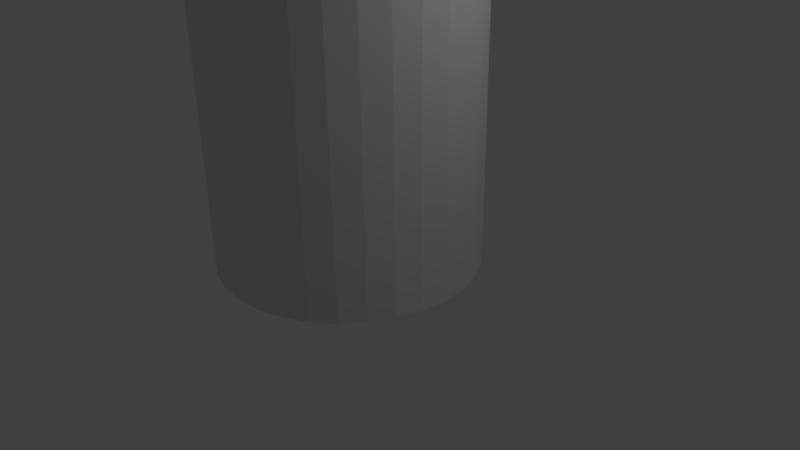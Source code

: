 # Source: annulus_copy.blend  (saved by Blender 2.77.0; exported with 4.5.12 LTS)
import bpy
from mathutils import Matrix  # noqa: F401  (used for matrix-valued properties, if any)

bpy.ops.wm.read_factory_settings(use_empty=True)
scene = bpy.context.scene
scene.name = 'Scene'

# ---- collections
col_collection_1 = bpy.data.collections.new('Collection 1'); scene.collection.children.link(col_collection_1)

# ---- world
world_world = bpy.data.worlds.new('World'); scene.world = world_world
world_world.color = (0.05088, 0.05088, 0.05088)
world_world.use_sun_shadow = False
world_world.sun_shadow_jitter_overblur = 0.0
world_world.cycles.sampling_method = 'MANUAL'

# ---- cameras
cam_camera = bpy.data.cameras.new('Camera')
cam_camera.clip_end = 100.0
cam_camera.lens = 35.0
cam_camera.sensor_width = 32.0
cam_camera.sensor_height = 18.0
cam_camera.ortho_scale = 7.314
cam_camera.dof.focus_distance = 0.0
cam_camera.dof.aperture_fstop = 128.0

# ---- lights
light_lamp = bpy.data.lights.new('Lamp', 'POINT')
light_lamp.transmission_factor = 0.0
light_lamp.cutoff_distance = 30.0
light_lamp.energy = 100.0
light_lamp.shadow_buffer_clip_start = 1.001
light_lamp.shadow_soft_size = 0.1
light_lamp.shadow_maximum_resolution = 0.006
light_lamp.use_absolute_resolution = True

# ---- meshes
me_circle_001 = bpy.data.meshes.new('Circle.001')
me_circle_001.from_pydata([(9.765e-08, 0.6334, -0.3332), (-0.1236, 0.6212, -0.3332), (-0.2424, 0.5851, -0.3332), (-0.3519, 0.5266, -0.3332), (-0.4479, 0.4479, -0.3332), (-0.5266, 0.3519, -0.3332), (-0.5851, 0.2424, -0.3332), (-0.6212, 0.1236, -0.3332), (-0.6334, -1.491e-07, -0.3332), (-0.6212, -0.1236, -0.3332), (-0.5851, -0.2424, -0.3332), (-0.5266, -0.3519, -0.3332), (-0.4479, -0.4479, -0.3332), (-0.3519, -0.5266, -0.3332), (-0.2424, -0.5852, -0.3332), (-0.1236, -0.6212, -0.3332), (3.04e-07, -0.6334, -0.3332), (0.1236, -0.6212, -0.3332), (0.2424, -0.5852, -0.3332), (0.3519, -0.5266, -0.3332), (0.4479, -0.4479, -0.3332), (0.5266, -0.3519, -0.3332), (0.5852, -0.2424, -0.3332), (0.6212, -0.1236, -0.3332), (0.6334, 4.147e-07, -0.3332), (0.6212, 0.1236, -0.3332), (0.5851, 0.2424, -0.3332), (0.5266, 0.3519, -0.3332), (0.4479, 0.4479, -0.3332), (0.3519, 0.5266, -0.3332), (0.2424, 0.5852, -0.3332), (0.1236, 0.6212, -0.3332), (1.825e-07, 1.756, -0.4317), (-0.3425, 1.722, -0.4317), (-0.6719, 1.622, -0.4317), (-0.9754, 1.46, -0.4317), (-1.241, 1.241, -0.4317), (-1.46, 0.9754, -0.4317), (-1.622, 0.6719, -0.4317), (-1.722, 0.3425, -0.4317), (-1.756, -4.262e-07, -0.4317), (-1.722, -0.3425, -0.4317), (-1.622, -0.6719, -0.4317), (-1.46, -0.9754, -0.4317), (-1.241, -1.241, -0.4317), (-0.9754, -1.46, -0.4317), (-0.6719, -1.622, -0.4317), (-0.3425, -1.722, -0.4317), (7.546e-07, -1.756, -0.4317), (0.3425, -1.722, -0.4317), (0.6719, -1.622, -0.4317), (0.9754, -1.46, -0.4317), (1.241, -1.241, -0.4317), (1.46, -0.9754, -0.4317), (1.622, -0.6719, -0.4317), (1.722, -0.3425, -0.4317), (1.756, 1.137e-06, -0.4317), (1.722, 0.3425, -0.4317), (1.622, 0.6719, -0.4317), (1.46, 0.9754, -0.4317), (1.241, 1.241, -0.4317), (0.9754, 1.46, -0.4317), (0.6719, 1.622, -0.4317), (0.3425, 1.722, -0.4317), (9.765e-08, 0.6334, 0.3332), (-0.1236, 0.6212, 0.3332), (-0.2424, 0.5851, 0.3332), (-0.3519, 0.5266, 0.3332), (-0.4479, 0.4479, 0.3332), (-0.5266, 0.3519, 0.3332), (-0.5851, 0.2424, 0.3332), (-0.6212, 0.1236, 0.3332), (-0.6334, -1.491e-07, 0.3332), (-0.6212, -0.1236, 0.3332), (-0.5851, -0.2424, 0.3332), (-0.5266, -0.3519, 0.3332), (-0.4479, -0.4479, 0.3332), (-0.3519, -0.5266, 0.3332), (-0.2424, -0.5852, 0.3332), (-0.1236, -0.6212, 0.3332), (3.04e-07, -0.6334, 0.3332), (0.1236, -0.6212, 0.3332), (0.2424, -0.5852, 0.3332), (0.3519, -0.5266, 0.3332), (0.4479, -0.4479, 0.3332), (0.5266, -0.3519, 0.3332), (0.5852, -0.2424, 0.3332), (0.6212, -0.1236, 0.3332), (0.6334, 4.147e-07, 0.3332), (0.6212, 0.1236, 0.3332), (0.5851, 0.2424, 0.3332), (0.5266, 0.3519, 0.3332), (0.4479, 0.4479, 0.3332), (0.3519, 0.5266, 0.3332), (0.2424, 0.5852, 0.3332), (0.1236, 0.6212, 0.3332), (1.825e-07, 1.756, 0.4317), (-0.3425, 1.722, 0.4317), (-0.6719, 1.622, 0.4317), (-0.9754, 1.46, 0.4317), (-1.241, 1.241, 0.4317), (-1.46, 0.9754, 0.4317), (-1.622, 0.6719, 0.4317), (-1.722, 0.3425, 0.4317), (-1.756, -4.262e-07, 0.4317), (-1.722, -0.3425, 0.4317), (-1.622, -0.6719, 0.4317), (-1.46, -0.9754, 0.4317), (-1.241, -1.241, 0.4317), (-0.9754, -1.46, 0.4317), (-0.6719, -1.622, 0.4317), (-0.3425, -1.722, 0.4317), (7.546e-07, -1.756, 0.4317), (0.3425, -1.722, 0.4317), (0.6719, -1.622, 0.4317), (0.9754, -1.46, 0.4317), (1.241, -1.241, 0.4317), (1.46, -0.9754, 0.4317), (1.622, -0.6719, 0.4317), (1.722, -0.3425, 0.4317), (1.756, 1.137e-06, 0.4317), (1.722, 0.3425, 0.4317), (1.622, 0.6719, 0.4317), (1.46, 0.9754, 0.4317), (1.241, 1.241, 0.4317), (0.9754, 1.46, 0.4317), (0.6719, 1.622, 0.4317), (0.3425, 1.722, 0.4317), (9.765e-08, 0.6334, 7.268), (-0.1236, 0.6212, 7.268), (-0.2424, 0.5851, 7.268), (-0.3519, 0.5266, 7.268), (-0.4479, 0.4479, 7.268), (-0.5266, 0.3519, 7.268), (-0.5851, 0.2424, 7.268), (-0.6212, 0.1236, 7.268), (-0.6334, -4.234e-07, 7.268), (-0.6212, -0.1236, 7.268), (-0.5851, -0.2424, 7.268), (-0.5266, -0.3519, 7.268), (-0.4479, -0.4479, 7.268), (-0.3519, -0.5266, 7.268), (-0.2424, -0.5852, 7.268), (-0.1236, -0.6212, 7.268), (3.04e-07, -0.6334, 7.268), (0.1236, -0.6212, 7.268), (0.2424, -0.5852, 7.268), (0.3519, -0.5266, 7.268), (0.4479, -0.4479, 7.268), (0.5266, -0.3519, 7.268), (0.5852, -0.2424, 7.268), (0.6212, -0.1236, 7.268), (0.6334, 1.404e-07, 7.268), (0.6212, 0.1236, 7.268), (0.5851, 0.2424, 7.268), (0.5266, 0.3519, 7.268), (0.4479, 0.4479, 7.268), (0.3519, 0.5266, 7.268), (0.2424, 0.5851, 7.268), (0.1236, 0.6212, 7.268), (1.825e-07, 1.756, 7.367), (-0.3425, 1.722, 7.367), (-0.6719, 1.622, 7.367), (-0.9754, 1.46, 7.367), (-1.241, 1.241, 7.367), (-1.46, 0.9754, 7.367), (-1.622, 0.6719, 7.367), (-1.722, 0.3425, 7.367), (-1.756, -7.005e-07, 7.367), (-1.722, -0.3425, 7.367), (-1.622, -0.6719, 7.367), (-1.46, -0.9754, 7.367), (-1.241, -1.241, 7.367), (-0.9754, -1.46, 7.367), (-0.6719, -1.622, 7.367), (-0.3425, -1.722, 7.367), (7.546e-07, -1.756, 7.367), (0.3425, -1.722, 7.367), (0.6719, -1.622, 7.367), (0.9754, -1.46, 7.367), (1.241, -1.241, 7.367), (1.46, -0.9754, 7.367), (1.622, -0.6719, 7.367), (1.722, -0.3425, 7.367), (1.756, 8.623e-07, 7.367), (1.722, 0.3425, 7.367), (1.622, 0.6719, 7.367), (1.46, 0.9754, 7.367), (1.241, 1.241, 7.367), (0.9754, 1.46, 7.367), (0.6719, 1.622, 7.367), (0.3425, 1.722, 7.367)], [], [(22, 54, 53, 21), (9, 41, 40, 8), (23, 55, 54, 22), (10, 42, 41, 9), (24, 56, 55, 23), (11, 43, 42, 10), (25, 57, 56, 24), (12, 44, 43, 11), (26, 58, 57, 25), (13, 45, 44, 12), (27, 59, 58, 26), (14, 46, 45, 13), (1, 33, 32, 0), (28, 60, 59, 27), (15, 47, 46, 14), (2, 34, 33, 1), (29, 61, 60, 28), (16, 48, 47, 15), (3, 35, 34, 2), (30, 62, 61, 29), (17, 49, 48, 16), (4, 36, 35, 3), (31, 63, 62, 30), (18, 50, 49, 17), (5, 37, 36, 4), (0, 32, 63, 31), (19, 51, 50, 18), (6, 38, 37, 5), (20, 52, 51, 19), (7, 39, 38, 6), (21, 53, 52, 20), (8, 40, 39, 7), (103, 104, 168, 167), (77, 76, 140, 141), (102, 103, 167, 166), (76, 75, 139, 140), (101, 102, 166, 165), (127, 96, 160, 191), (75, 74, 138, 139), (100, 101, 165, 164), (126, 127, 191, 190), (74, 73, 137, 138), (99, 100, 164, 163), (125, 126, 190, 189), (73, 72, 136, 137), (98, 99, 163, 162), (124, 125, 189, 188), (72, 71, 135, 136), (97, 98, 162, 161), (123, 124, 188, 187), (71, 70, 134, 135), (96, 97, 161, 160), (122, 123, 187, 186), (70, 69, 133, 134), (64, 95, 159, 128), (121, 122, 186, 185), (69, 68, 132, 133), (95, 94, 158, 159), (120, 121, 185, 184), (68, 67, 131, 132), (94, 93, 157, 158), (119, 120, 184, 183), (67, 66, 130, 131), (93, 92, 156, 157), (51, 52, 116, 115), (26, 25, 89, 90), (52, 53, 117, 116), (27, 26, 90, 91), (1, 0, 64, 65), (53, 54, 118, 117), (28, 27, 91, 92), (2, 1, 65, 66), (54, 55, 119, 118), (29, 28, 92, 93), (3, 2, 66, 67), (55, 56, 120, 119), (30, 29, 93, 94), (4, 3, 67, 68), (56, 57, 121, 120), (31, 30, 94, 95), (5, 4, 68, 69), (57, 58, 122, 121), (0, 31, 95, 64), (6, 5, 69, 70), (58, 59, 123, 122), (32, 33, 97, 96), (7, 6, 70, 71), (59, 60, 124, 123), (33, 34, 98, 97), (8, 7, 71, 72), (60, 61, 125, 124), (34, 35, 99, 98), (9, 8, 72, 73), (61, 62, 126, 125), (35, 36, 100, 99), (10, 9, 73, 74), (62, 63, 127, 126), (36, 37, 101, 100), (11, 10, 74, 75), (63, 32, 96, 127), (37, 38, 102, 101), (12, 11, 75, 76), (38, 39, 103, 102), (13, 12, 76, 77), (39, 40, 104, 103), (14, 13, 77, 78), (40, 41, 105, 104), (15, 14, 78, 79), (41, 42, 106, 105), (16, 15, 79, 80), (42, 43, 107, 106), (17, 16, 80, 81), (43, 44, 108, 107), (18, 17, 81, 82), (44, 45, 109, 108), (19, 18, 82, 83), (45, 46, 110, 109), (20, 19, 83, 84), (46, 47, 111, 110), (21, 20, 84, 85), (47, 48, 112, 111), (22, 21, 85, 86), (48, 49, 113, 112), (23, 22, 86, 87), (49, 50, 114, 113), (24, 23, 87, 88), (50, 51, 115, 114), (25, 24, 88, 89), (150, 149, 181, 182), (137, 136, 168, 169), (151, 150, 182, 183), (138, 137, 169, 170), (152, 151, 183, 184), (139, 138, 170, 171), (153, 152, 184, 185), (140, 139, 171, 172), (154, 153, 185, 186), (141, 140, 172, 173), (155, 154, 186, 187), (142, 141, 173, 174), (129, 128, 160, 161), (156, 155, 187, 188), (143, 142, 174, 175), (130, 129, 161, 162), (157, 156, 188, 189), (144, 143, 175, 176), (131, 130, 162, 163), (158, 157, 189, 190), (145, 144, 176, 177), (132, 131, 163, 164), (159, 158, 190, 191), (146, 145, 177, 178), (133, 132, 164, 165), (128, 159, 191, 160), (147, 146, 178, 179), (134, 133, 165, 166), (148, 147, 179, 180), (135, 134, 166, 167), (149, 148, 180, 181), (136, 135, 167, 168), (78, 77, 141, 142), (104, 105, 169, 168), (79, 78, 142, 143), (105, 106, 170, 169), (80, 79, 143, 144), (106, 107, 171, 170), (81, 80, 144, 145), (107, 108, 172, 171), (82, 81, 145, 146), (108, 109, 173, 172), (83, 82, 146, 147), (109, 110, 174, 173), (84, 83, 147, 148), (110, 111, 175, 174), (85, 84, 148, 149), (111, 112, 176, 175), (86, 85, 149, 150), (112, 113, 177, 176), (87, 86, 150, 151), (113, 114, 178, 177), (88, 87, 151, 152), (114, 115, 179, 178), (89, 88, 152, 153), (115, 116, 180, 179), (90, 89, 153, 154), (116, 117, 181, 180), (91, 90, 154, 155), (65, 64, 128, 129), (117, 118, 182, 181), (92, 91, 155, 156), (66, 65, 129, 130), (118, 119, 183, 182)])
me_circle_001.use_remesh_preserve_volume = False
me_circle_001.use_remesh_preserve_attributes = False
me_circle_001.use_mirror_vertex_groups = False
me_circle_001.update()

# ---- objects
ob_circle = bpy.data.objects.new('Circle', me_circle_001)
ob_lamp = bpy.data.objects.new('Lamp', light_lamp)
ob_camera = bpy.data.objects.new('Camera', cam_camera)

# ---- transforms, parenting, visibility, modifiers, constraints
ob_circle.location = (-0.4835, 0.00474, 0.2803)
ob_circle.lineart.crease_threshold = 0.0
ob_lamp.location = (4.076, 1.005, 5.904)
ob_lamp.rotation_euler = (0.6503, 0.05522, 1.866)
ob_lamp.lock_rotations_4d = False
ob_lamp.empty_display_type = 'ARROWS'
ob_lamp.color = (0.0, 0.0, 0.0, 0.0)
ob_lamp.lineart.crease_threshold = 0.0
ob_camera.location = (7.481, -6.508, 5.344)
ob_camera.rotation_euler = (1.109, 0.01082, 0.8149)
ob_camera.lock_rotations_4d = False
ob_camera.empty_display_type = 'ARROWS'
ob_camera.color = (0.0, 0.0, 0.0, 0.0)
ob_camera.display_type = 'WIRE'
ob_camera.lineart.crease_threshold = 0.0

# ---- collection membership
col_collection_1.objects.link(ob_circle)
col_collection_1.objects.link(ob_lamp)
col_collection_1.objects.link(ob_camera)

# ---- scene / render settings (as saved in the file)
scene.camera = ob_camera
scene.frame_start = 1; scene.frame_end = 250; scene.frame_set(1)
scene.render.engine = 'BLENDER_EEVEE_NEXT'
scene.render.resolution_percentage = 50
scene.render.dither_intensity = 0.0
scene.cycles.use_denoising = False
scene.cycles.samples = 128
scene.cycles.sampling_pattern = 'TABULATED_SOBOL'
scene.cycles.light_sampling_threshold = 0.0
scene.cycles.use_adaptive_sampling = False
scene.cycles.use_light_tree = False
scene.cycles.blur_glossy = 0.0
scene.cycles.sample_clamp_indirect = 0.0
scene.view_settings.view_transform = 'Standard'
bpy.context.view_layer.update()
